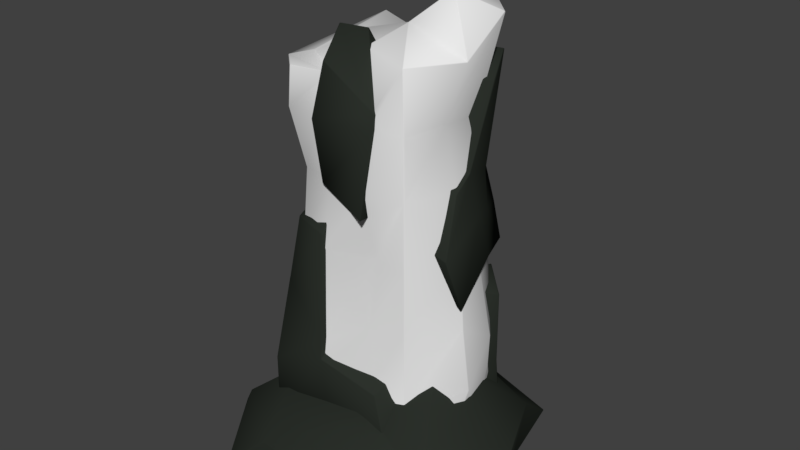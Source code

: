 # Source: Hydrogen.blend  (saved by Blender 2.83.18; exported with 4.5.12 LTS)
import bpy
from mathutils import Matrix  # noqa: F401  (used for matrix-valued properties, if any)

bpy.ops.wm.read_factory_settings(use_empty=True)
scene = bpy.context.scene
scene.name = 'Scene'

# ---- collections
col_collection_1 = bpy.data.collections.new('Collection 1'); scene.collection.children.link(col_collection_1)

# ---- materials (node trees are filled in below, after node groups)
mat_hydrogen = bpy.data.materials.new('Hydrogen')
mat_hydrogen.alpha_threshold = 0.0
mat_hydrogen.use_transparent_shadow = False
mat_hydrogen.roughness = 0.5
mat_rock = bpy.data.materials.new('Rock')
mat_rock.alpha_threshold = 0.0
mat_rock.use_transparent_shadow = False
mat_rock.diffuse_color = (0.02418, 0.02909, 0.02332, 1.0)
mat_rock.roughness = 0.5

# ---- material node trees

# ---- world
world_world = bpy.data.worlds.new('World'); scene.world = world_world
world_world.color = (0.05088, 0.05088, 0.05088)
world_world.use_sun_shadow = False
world_world.sun_shadow_jitter_overblur = 0.0
world_world.cycles.sampling_method = 'MANUAL'

# ---- meshes
me_plane_004 = bpy.data.meshes.new('Plane.004')
me_plane_004.from_pydata([(0.1554, 0.09824, 0.1711), (-0.2255, 0.4979, 0.1907), (0.1734, 0.09824, -0.1962), (-0.2441, 0.09824, -0.07717), (-0.3122, 0.09824, 0.08735), (0.2167, 0.09824, 0.03445), (0.2162, 0.09824, -0.07903), (0.05101, 0.09824, 0.2158), (0.1586, 0.04876, 0.23), (-0.07722, 0.04876, 0.206), (0.1661, 0.4418, -0.1858), (-0.1716, 0.4418, -0.1545), (0.1457, 0.4418, 0.1577), (-0.2106, 0.4418, 0.1956), (-0.2336, 0.3621, -0.0733), (-0.2259, 0.4418, 0.07497), (0.2456, 0.4418, 0.03929), (0.2425, 0.3621, -0.0881), (-0.08684, 0.3621, 0.2087), (0.04853, 0.4418, 0.18), (0.04851, 0.3621, -0.1883), (-0.09101, 0.4418, -0.2258), (0.1394, 0.1903, 0.149), (0.04844, 0.27, 0.1659), (-0.2889, 0.27, 0.084), (-0.2533, 0.27, -0.0806), (-0.3459, 0.04876, 0.07774), (0.1572, 0.27, -0.1732), (0.2395, 0.27, -0.08707), (0.2726, 0.27, 0.0438), (-0.2462, 0.04876, 0.2357), (-0.1824, 0.27, -0.1653), (-0.0876, 0.27, 0.2166), (0.1451, 0.82, -0.156), (-0.2246, 0.7402, -0.2075), (0.1519, 0.82, 0.1662), (-0.1812, 0.82, 0.1537), (-0.25, 0.82, -0.07936), (-0.2296, 0.82, 0.0755), (0.2047, 0.82, 0.03246), (0.1803, 0.82, -0.06666), (-0.08325, 0.82, 0.1711), (0.05067, 0.82, 0.2108), (0.05422, 0.82, -0.2482), (-0.1018, 0.82, -0.2722), (0.1656, 1.248, -0.1776), (-0.1864, 1.16, -0.1694), (0.1469, 1.16, 0.1656), (-0.1996, 1.098, 0.1795), (-0.2461, 1.08, -0.07839), (-0.2978, 1.08, 0.08776), (0.2344, 1.16, 0.03774), (0.2343, 1.248, -0.1051), (-0.08151, 1.098, 0.1615), (0.04712, 1.019, 0.1603), (0.05711, 1.16, -0.2591), (-0.09734, 1.08, -0.2515), (-0.2205, 0.6309, 0.07419), (-0.2058, 0.6309, -0.06297), (0.2312, 0.6309, 0.03688), (0.1494, 0.6309, 0.1628), (0.04619, 0.6309, 0.1461), (-0.08595, 0.6309, 0.1994), (-0.1892, 0.6309, 0.1651), (-0.1804, 0.6309, -0.1634), (-0.08927, 0.6309, -0.2183), (0.1983, 0.6309, -0.07286), (0.1575, 0.6309, -0.1735), (0.05088, 0.6309, -0.2132), (-0.1034, 0.9897, -0.2789), (0.05668, 0.91, -0.2739), (-0.2717, 0.9897, 0.08154), (-0.2518, 0.9897, -0.08003), (0.04762, 0.9897, 0.1668), (-0.08544, 0.9897, 0.194), (0.1525, 0.9897, 0.1672), (0.1684, 0.9897, 0.02638), (-0.2037, 0.9897, 0.1858), (-0.2127, 0.9897, -0.1957), (0.1866, 0.9897, -0.06884), (0.1547, 0.9913, -0.1788), (-0.2319, 1.099, 0.05702), (-0.1387, 1.155, -0.02105), (-0.02899, 1.176, -0.09122), (0.09295, 1.273, -0.06942), (0.1518, 1.305, -0.01584), (-0.08442, 1.16, 0.1093), (-0.04577, 1.148, 0.06962), (0.05894, 1.221, 0.03718), (-0.1017, 0.8079, 0.181), (0.06969, 0.7725, 0.2318), (-0.09943, 1.129, 0.1687), (0.06515, 1.027, 0.1671), (0.06579, 0.9897, 0.1755), (-0.1045, 0.9897, 0.2103), (-0.1031, 1.207, 0.1019), (-0.05371, 1.192, 0.05114), (0.1515, 0.8211, -0.1646), (0.2178, 0.8211, 0.04529), (0.2012, 0.8479, -0.0309), (0.2482, 0.5046, 0.05294), (0.2388, 0.6105, -0.07203), (0.1473, 0.6504, -0.1846), (0.2237, 1.08, -0.08758), (0.1186, 1.001, -0.2358), (-0.2003, 0.05355, -0.1641), (0.2434, 0.005435, -0.1578), (-0.2783, 0.05355, -0.06717), (0.06804, 0.05355, -0.2461), (-0.09665, 0.05355, -0.2282), (0.2463, 0.4797, -0.1169), (-0.1937, 0.4228, -0.1507), (0.06336, 0.3815, -0.197), (-0.1455, 0.4548, -0.2407), (-0.2891, 0.2542, -0.07118), (0.06428, 0.2542, -0.2067), (0.2336, 0.2542, -0.1388), (-0.09129, 0.2542, -0.2052), (-0.2062, 0.2542, -0.1701), (-0.09754, 0.6511, -0.232), (0.06613, 0.6756, -0.226), (-0.2436, 0.4562, 0.06306), (-0.07871, 0.3616, 0.2216), (0.0817, 0.2525, 0.2018), (-0.3183, 0.2525, 0.07378), (-0.07961, 0.3127, 0.231), (-0.2463, 0.2525, 0.2358), (-0.07766, 0.6804, 0.2106), (-0.2001, 0.6804, 0.1699), (0.0872, 0.2792, 0.1359), (-0.09176, 0.3394, 0.1702), (-0.2028, 0.476, 0.1189), (-0.08994, 0.124, 0.1512), (-0.2946, 0.124, 0.05344), (-0.2735, 0.2792, 0.05042), (-0.2187, 0.124, 0.1737), (-0.09108, 0.3623, 0.163), (-0.2167, 0.4343, 0.04226), (0.1621, 0.124, 0.1694), (-0.09027, 0.7452, 0.1546), (-0.2085, 0.6952, 0.1236), (-0.08314, 0.7646, 0.1305), (0.05055, 0.7568, 0.1701), (-0.0814, 1.098, 0.1209), (0.04701, 1.018, 0.1197), (0.04751, 0.9897, 0.1262), (-0.08532, 0.9897, 0.1533), (-0.0843, 1.139, 0.06873), (-0.04572, 1.147, 0.02915), (-0.09018, 0.08911, -0.1701), (-0.1819, 0.08911, -0.1133), (-0.2511, 0.08911, -0.02747), (0.2149, 0.04099, -0.1023), (0.05569, 0.08911, -0.1859), (0.1998, 0.4907, -0.07852), (0.05154, 0.4207, -0.1424), (-0.1387, 0.4863, -0.1812), (-0.1761, 0.4794, -0.1454), (-0.2607, 0.2668, -0.03103), (0.2073, 0.2668, -0.08633), (-0.1872, 0.2668, -0.1186), (-0.09096, 0.64, -0.1735), (0.054, 0.7372, -0.1681), (0.147, 0.849, 0.03972), (0.1628, 0.8669, -0.01398), (0.1299, 0.8206, -0.1609), (0.1981, 0.5219, 0.0417), (0.1865, 0.6193, -0.07239), (0.08323, 0.6406, -0.2149), (0.1659, 1.09, -0.0419), (0.08918, 0.974, -0.2419), (0.1872, 0.8211, -0.1149), (0.202, 0.6105, -0.1753), (0.1863, 1.131, -0.1782), (0.1648, 0.6193, -0.1732), (0.1525, 1.14, -0.1453), (0.233, 0.6629, 0.1032), (0.22, 0.7292, -0.05146), (0.1771, 0.7158, -0.1744), (0.1767, 0.6712, 0.09475), (0.1365, 0.72, -0.1702), (0.1946, 0.7158, -0.1215), (0.1386, 0.05355, -0.2261), (0.1625, 0.5112, -0.196), (0.1273, 0.2542, -0.193), (0.1182, 0.08911, -0.1682), (0.145, 0.5087, -0.1582), (0.1377, 0.08668, 0.4105), (-0.3495, 0.101, 0.2471), (-0.3319, 0.101, -0.2276), (0.0935, 0.09185, -0.2787), (0.3897, 0.101, 0.006875), (0.006531, 0.2343, 0.03682), (0.4335, -0.02558, 0.1673), (0.3383, 0.000534, -0.0822), (-0.006768, 0.000534, 0.3927), (0.2562, -0.009181, 0.3946), (-0.4617, -0.02558, 0.1673), (-0.2907, -0.02558, 0.4026), (-0.2907, -0.02558, -0.3589), (-0.4617, -0.02558, -0.1236), (0.2626, -0.02558, -0.3589), (-0.01408, -0.02558, -0.4488), (0.2945, 0.1035, 0.2769), (-0.1378, 0.1137, 0.4026), (-0.3026, 0.1111, 0.04917), (-0.1565, 0.1178, -0.3355), (0.3111, 0.1178, -0.1835), (0.0568, 0.1762, 0.1882), (0.1634, 0.3338, 0.04145), (-0.2359, 0.1875, 0.1645), (-0.1642, 0.1648, -0.09874), (0.06238, 0.1998, -0.2135)], [], [(25, 24, 15, 14), (28, 27, 10, 17), (22, 29, 16, 12), (23, 22, 12, 19), (1, 122, 127, 128), (29, 28, 17, 16), (31, 25, 14, 11), (32, 23, 19, 18), (30, 9, 125, 126), (5, 6, 28, 29), (26, 30, 126, 124), (7, 0, 22, 23), (0, 5, 29, 22), (9, 8, 123, 125), (6, 2, 27, 28), (124, 126, 1, 121), (3, 4, 24, 25), (58, 57, 38, 37), (60, 59, 39, 35), (62, 61, 42, 41), (61, 60, 35, 42), (63, 62, 41, 36), (57, 63, 36, 38), (65, 64, 34, 44), (64, 58, 37, 34), (67, 68, 43, 33), (68, 65, 44, 43), (70, 69, 56, 55), (72, 71, 50, 49), (171, 97, 104, 173), (73, 75, 47, 54), (75, 76, 51, 47), (77, 74, 53, 48), (69, 78, 46, 56), (78, 72, 49, 46), (71, 77, 48, 50), (76, 79, 52, 51), (79, 80, 45, 52), (80, 70, 55, 45), (126, 125, 122, 1), (10, 20, 68, 67), (17, 10, 67, 66), (16, 17, 66, 59), (11, 14, 58, 64), (21, 11, 64, 65), (15, 13, 63, 57), (19, 12, 60, 61), (18, 19, 61, 62), (12, 16, 59, 60), (14, 15, 57, 58), (33, 43, 70, 80), (39, 40, 79, 76), (38, 36, 77, 71), (34, 37, 72, 78), (44, 34, 78, 69), (36, 41, 74, 77), (35, 39, 76, 75), (42, 35, 75, 73), (181, 178, 97, 171), (37, 38, 71, 72), (43, 44, 69, 70), (50, 81, 46, 49), (56, 46, 81, 82), (55, 56, 82, 83), (47, 88, 87, 54), (87, 82, 81, 86), (88, 83, 82, 87), (85, 84, 83, 88), (51, 85, 88, 47), (45, 55, 83, 84), (176, 177, 99, 98), (50, 48, 53, 81), (86, 81, 53), (52, 85, 51), (45, 84, 85, 52), (94, 93, 92, 91), (89, 90, 93, 94), (92, 96, 95, 91), (117, 118, 111, 113), (115, 117, 113, 112), (184, 115, 112, 183), (105, 107, 114, 118), (182, 108, 115, 184), (108, 109, 117, 115), (109, 105, 118, 117), (112, 113, 119, 120), (8, 138, 129, 123), (26, 133, 135, 30), (122, 136, 139, 127), (123, 129, 130, 125), (128, 140, 131, 1), (9, 132, 138, 8), (1, 131, 137, 121), (30, 135, 132, 9), (124, 134, 133, 26), (127, 139, 140, 128), (125, 130, 136, 122), (121, 137, 134, 124), (89, 141, 142, 90), (96, 148, 147, 95), (95, 147, 143, 91), (91, 143, 146, 94), (94, 146, 141, 89), (92, 144, 148, 96), (90, 142, 145, 93), (93, 145, 144, 92), (111, 157, 156, 113), (113, 156, 161, 119), (110, 154, 159, 116), (120, 162, 155, 112), (107, 151, 158, 114), (119, 161, 162, 120), (109, 149, 150, 105), (105, 150, 151, 107), (114, 158, 160, 118), (116, 159, 152, 106), (182, 185, 153, 108), (108, 153, 149, 109), (118, 160, 157, 111), (183, 186, 154, 110), (99, 164, 163, 98), (97, 165, 170, 104), (100, 166, 167, 101), (178, 180, 165, 97), (176, 179, 166, 100), (173, 175, 169, 103), (103, 169, 164, 99), (172, 174, 168, 102), (101, 167, 174, 172), (104, 170, 175, 173), (177, 181, 171, 99), (99, 171, 173, 103), (101, 172, 181, 177), (98, 163, 179, 176), (102, 168, 180, 178), (100, 101, 177, 176), (172, 102, 178, 181), (112, 155, 186, 183), (106, 152, 185, 182), (106, 182, 184, 116), (116, 184, 183, 110), (187, 203, 208), (188, 204, 210), (189, 205, 211), (190, 206, 212), (191, 207, 209), (209, 212, 192), (209, 207, 212), (207, 190, 212), (212, 211, 192), (212, 206, 211), (206, 189, 211), (211, 210, 192), (211, 205, 210), (205, 188, 210), (210, 208, 192), (210, 204, 208), (204, 187, 208), (208, 209, 192), (208, 203, 209), (203, 191, 209), (194, 207, 191), (194, 201, 207), (201, 190, 207), (202, 206, 190), (202, 199, 206), (199, 189, 206), (200, 205, 189), (200, 197, 205), (197, 188, 205), (198, 204, 188), (198, 195, 204), (195, 187, 204), (196, 203, 187), (196, 193, 203), (193, 191, 203), (201, 202, 190), (199, 200, 189), (197, 198, 188), (195, 196, 187), (193, 194, 191)])
me_plane_004.polygons.foreach_set('use_smooth', [True] * 181)
me_plane_004.polygons.foreach_set('material_index', [0, 0, 0, 0, 1, 0, 0, 0, 1, 0, 1, 0, 0, 1, 0, 1, 0, 0, 0, 0, 0, 0, 0, 0, 0, 0, 0, 0, 0, 1, 0, 0, 0, 0, 0, 0, 0, 0, 0, 1, 0, 0, 0, 0, 0, 0, 0, 0, 0, 0, 0, 0, 0, 0, 0, 0, 0, 0, 1, 0, 0, 0, 0, 0, 0, 0, 0, 0, 0, 0, 1, 0, 0, 0, 0, 1, 1, 1, 1, 1, 1, 1, 1, 1, 1, 1, 1, 1, 1, 1, 1, 1, 1, 1, 1, 1, 1, 1, 1, 1, 1, 1, 1, 1, 1, 1, 1, 1, 1, 1, 1, 1, 1, 1, 1, 1, 1, 1, 1, 1, 1, 1, 1, 1, 1, 1, 1, 1, 1, 1, 1, 1, 1, 1, 1, 1, 1, 1, 1, 1, 1, 1, 1, 1, 1, 1, 1, 1, 1, 1, 1, 1, 1, 1, 1, 1, 1, 1, 1, 1, 1, 1, 1, 1, 1, 1, 1, 1, 1, 1, 1, 1, 1, 1, 1, 1, 1, 1, 1, 1, 1])
_uv = me_plane_004.uv_layers.new(name='UVMap')
_uv.uv.foreach_set('vector', [0.4697, -0.3502, 0.8101, -0.2636, 0.6739, 0.09492, 0.4274, -0.1604, 0.03584, 1.37, -0.1676, 1.361, -0.1241, 1.054, 0.04465, 1.225, 0.5142, 1.518, 0.2403, 1.37, 0.2435, 1.127, 0.4639, 1.107, 0.6637, 1.354, 0.5142, 1.518, 0.4639, 1.107, 0.6055, 1.069, -0.6024, 3.567, 0.4628, 2.066, 0.8099, 4.338, 0.1838, 4.758, 0.2403, 1.37, 0.03584, 1.37, 0.04465, 1.225, 0.2435, 1.127, 0.2459, -0.3819, 0.4697, -0.3502, 0.4274, -0.1604, 0.1986, -0.03349, 0.9215, 1.283, 0.6637, 1.354, 0.6055, 1.069, 0.8702, 1.121, -1.822, 0.7623, -1.169, 0.0004769, 0.3064, 1.647, -1.147, 1.718, 0.2381, 1.667, 0.03512, 1.663, 0.03584, 1.37, 0.2403, 1.37, -2.262, 1.088, -1.822, 0.7623, -1.147, 1.718, -2.216, 2.149, 0.7277, 1.678, 0.5193, 1.697, 0.5142, 1.518, 0.6637, 1.354, 0.5193, 1.697, 0.2381, 1.667, 0.2403, 1.37, 0.5142, 1.518, -1.169, 0.0004769, -0.3767, -0.3542, 0.6257, 0.237, 0.3064, 1.647, 0.03512, 1.663, -0.1864, 1.67, -0.1676, 1.361, 0.03584, 1.37, -2.216, 2.149, -1.147, 1.718, -0.6024, 3.567, -1.616, 3.489, 0.5611, -0.6973, 0.9215, -0.6076, 0.8101, -0.2636, 0.4697, -0.3502, 0.3447, 0.3048, 0.5206, 0.3871, 0.3893, 0.5336, 0.3079, 0.5081, 0.4, 0.8803, 0.2533, 0.9011, 0.2676, 0.7595, 0.3421, 0.7464, 0.6675, 0.6842, 0.5038, 0.8358, 0.3847, 0.7098, 0.4244, 0.6443, 0.5038, 0.8358, 0.4, 0.8803, 0.3421, 0.7464, 0.3847, 0.7098, 0.6347, 0.4944, 0.6675, 0.6842, 0.4244, 0.6443, 0.4216, 0.5812, 0.5206, 0.3871, 0.6347, 0.4944, 0.4216, 0.5812, 0.3893, 0.5336, -0.03883, 0.3698, 0.1882, 0.3281, 0.2227, 0.4806, 0.1935, 0.5547, 0.1882, 0.3281, 0.3447, 0.3048, 0.3079, 0.5081, 0.2227, 0.4806, 0.02961, 0.8059, -0.09442, 0.6554, 0.1674, 0.6265, 0.1772, 0.7003, -0.09442, 0.6554, -0.03883, 0.3698, 0.1935, 0.5547, 0.1674, 0.6265, 0.2089, 0.626, 0.2435, 0.5952, 0.2615, 0.6069, 0.2628, 0.6323, 0.3012, 0.5744, 0.3319, 0.5887, 0.3227, 0.6006, 0.298, 0.5925, 3.048, 1.239, 3.578, 1.285, 3.919, 2.796, 3.29, 3.287, 0.3312, 0.6677, 0.3106, 0.6844, 0.2979, 0.6591, 0.3256, 0.6629, 0.3106, 0.6844, 0.2776, 0.6911, 0.284, 0.6585, 0.2979, 0.6591, 0.3469, 0.6087, 0.3497, 0.6371, 0.3243, 0.6315, 0.3289, 0.6148, 0.2435, 0.5952, 0.2697, 0.5734, 0.2824, 0.6019, 0.2615, 0.6069, 0.2697, 0.5734, 0.3012, 0.5744, 0.298, 0.5925, 0.2824, 0.6019, 0.3319, 0.5887, 0.3469, 0.6087, 0.3289, 0.6148, 0.3227, 0.6006, 0.2776, 0.6911, 0.255, 0.681, 0.2758, 0.6496, 0.284, 0.6585, 0.255, 0.681, 0.2387, 0.6604, 0.2719, 0.6443, 0.2758, 0.6496, 0.2387, 0.6604, 0.2089, 0.626, 0.2628, 0.6323, 0.2719, 0.6443, -1.147, 1.718, 0.3064, 1.647, 0.4628, 2.066, -0.6024, 3.567, -0.1241, 1.054, -0.3785, 1.047, -0.09442, 0.6554, 0.02961, 0.8059, 0.04465, 1.225, -0.1241, 1.054, 0.02961, 0.8059, 0.1376, 0.8743, 0.2435, 1.127, 0.04465, 1.225, 0.1376, 0.8743, 0.2533, 0.9011, 0.1986, -0.03349, 0.4274, -0.1604, 0.3447, 0.3048, 0.1882, 0.3281, -0.0345, -0.04045, 0.1986, -0.03349, 0.1882, 0.3281, -0.03883, 0.3698, 0.6739, 0.09492, 0.8689, 0.216, 0.6347, 0.4944, 0.5206, 0.3871, 0.6055, 1.069, 0.4639, 1.107, 0.4, 0.8803, 0.5038, 0.8358, 0.8702, 1.121, 0.6055, 1.069, 0.5038, 0.8358, 0.6675, 0.6842, 0.4639, 1.107, 0.2435, 1.127, 0.2533, 0.9011, 0.4, 0.8803, 0.4274, -0.1604, 0.6739, 0.09492, 0.5206, 0.3871, 0.3447, 0.3048, 0.1772, 0.7003, 0.1674, 0.6265, 0.2089, 0.626, 0.2387, 0.6604, 0.2676, 0.7595, 0.2161, 0.7384, 0.255, 0.681, 0.2776, 0.6911, 0.3893, 0.5336, 0.4216, 0.5812, 0.3469, 0.6087, 0.3319, 0.5887, 0.2227, 0.4806, 0.3079, 0.5081, 0.3012, 0.5744, 0.2697, 0.5734, 0.1935, 0.5547, 0.2227, 0.4806, 0.2697, 0.5734, 0.2435, 0.5952, 0.4216, 0.5812, 0.4244, 0.6443, 0.3497, 0.6371, 0.3469, 0.6087, 0.3421, 0.7464, 0.2676, 0.7595, 0.2776, 0.6911, 0.3106, 0.6844, 0.3847, 0.7098, 0.3421, 0.7464, 0.3106, 0.6844, 0.3312, 0.6677, 3.073, 0.4164, 3.479, 0.4042, 3.578, 1.285, 3.048, 1.239, 0.3079, 0.5081, 0.3893, 0.5336, 0.3319, 0.5887, 0.3012, 0.5744, 0.1674, 0.6265, 0.1935, 0.5547, 0.2435, 0.5952, 0.2089, 0.626, 0.3227, 0.6006, 0.3153, 0.6065, 0.2824, 0.6019, 0.298, 0.5925, 0.2615, 0.6069, 0.2824, 0.6019, 0.3153, 0.6065, 0.2972, 0.6164, 0.2628, 0.6323, 0.2615, 0.6069, 0.2972, 0.6164, 0.2838, 0.6264, 0.2979, 0.6591, 0.2918, 0.6438, 0.3064, 0.6334, 0.3256, 0.6629, 0.3064, 0.6334, 0.2972, 0.6164, 0.3153, 0.6065, 0.3129, 0.6286, 0.2918, 0.6438, 0.2838, 0.6264, 0.2972, 0.6164, 0.3064, 0.6334, 0.282, 0.647, 0.2806, 0.6416, 0.2838, 0.6264, 0.2918, 0.6438, 0.284, 0.6585, 0.282, 0.647, 0.2918, 0.6438, 0.2979, 0.6591, 0.2719, 0.6443, 0.2628, 0.6323, 0.2838, 0.6264, 0.2806, 0.6416, 1.608, 0.09502, 2.553, 0.5015, 2.281, 1.438, 1.825, 1.011, 0.3227, 0.6006, 0.3289, 0.6148, 0.3243, 0.6315, 0.3153, 0.6065, 0.3129, 0.6286, 0.3153, 0.6065, 0.3243, 0.6315, 0.2758, 0.6496, 0.282, 0.647, 0.284, 0.6585, 0.2719, 0.6443, 0.2806, 0.6416, 0.282, 0.647, 0.2758, 0.6496, 1.806, 5.483, 3.051, 5.666, 2.979, 5.92, 1.903, 6.48, 2.057, 4.303, 3.013, 4.47, 3.051, 5.666, 1.806, 5.483, 2.979, 5.92, 2.208, 6.967, 2.005, 6.856, 1.903, 6.48, 0.4165, -4.456, 1.267, -4.903, 1.845, -3.652, 1.271, -3.085, -0.7932, -4.084, 0.4165, -4.456, 1.271, -3.085, -0.6443, -2.931, -1.252, -4.013, -0.7932, -4.084, -0.6443, -2.931, -1.552, -2.411, 0.6111, -6.043, 1.127, -6.186, 1.768, -5.641, 1.267, -4.903, -1.559, -5.429, -1.104, -5.541, -0.7932, -4.084, -1.252, -4.013, -1.104, -5.541, -0.08759, -5.813, 0.4165, -4.456, -0.7932, -4.084, -0.08759, -5.813, 0.6111, -6.043, 1.267, -4.903, 0.4165, -4.456, -0.6443, -2.931, 1.271, -3.085, 1.473, -1.909, 0.8608, -1.412, -0.3767, -0.3542, -0.04367, -0.8278, 1.224, 0.114, 0.6257, 0.237, -2.262, 1.088, -2.639, 1.315, -2.376, 0.3056, -1.822, 0.7623, 0.4628, 2.066, 0.9919, 2.011, 1.224, 4.932, 0.8099, 4.338, 0.6257, 0.237, 1.224, 0.114, 0.9056, 1.817, 0.3064, 1.647, 0.1838, 4.758, 0.03393, 5.159, -1.229, 3.789, -0.6024, 3.567, -1.169, 0.0004769, -1.577, -0.463, -0.04367, -0.8278, -0.3767, -0.3542, -0.6024, 3.567, -1.229, 3.789, -1.86, 3.627, -1.616, 3.489, -1.822, 0.7623, -2.376, 0.3056, -1.577, -0.463, -1.169, 0.0004769, -2.216, 2.149, -2.43, 2.501, -2.639, 1.315, -2.262, 1.088, 0.8099, 4.338, 1.224, 4.932, 0.03393, 5.159, 0.1838, 4.758, 0.3064, 1.647, 0.9056, 1.817, 0.9919, 2.011, 0.4628, 2.066, -1.616, 3.489, -1.86, 3.627, -2.43, 2.501, -2.216, 2.149, 2.057, 4.303, 1.942, 3.684, 3.44, 3.912, 3.013, 4.47, 2.208, 6.967, 2.421, 7.191, 1.653, 7.392, 2.005, 6.856, 2.005, 6.856, 1.653, 7.392, 1.442, 6.652, 1.903, 6.48, 1.903, 6.48, 1.442, 6.652, 1.23, 5.5, 1.806, 5.483, 1.806, 5.483, 1.23, 5.5, 1.942, 3.684, 2.057, 4.303, 2.979, 5.92, 3.273, 6.172, 2.421, 7.191, 2.208, 6.967, 3.013, 4.47, 3.44, 3.912, 3.44, 5.915, 3.051, 5.666, 3.051, 5.666, 3.44, 5.915, 3.273, 6.172, 2.979, 5.92, 1.845, -3.652, 2.079, -3.238, 1.779, -2.938, 1.271, -3.085, 1.271, -3.085, 1.779, -2.938, 1.846, -1.72, 1.473, -1.909, -2.02, -2.518, -2.231, -2.219, -2.639, -3.645, -2.205, -3.815, 0.8608, -1.412, 0.9506, -0.8333, -0.6659, -2.275, -0.6443, -2.931, 1.127, -6.186, 1.343, -6.412, 2.079, -5.688, 1.768, -5.641, 1.473, -1.909, 1.846, -1.72, 0.9506, -0.8333, 0.8608, -1.412, -0.08759, -5.813, -0.1189, -6.287, 0.6554, -6.467, 0.6111, -6.043, 0.6111, -6.043, 0.6554, -6.467, 1.343, -6.412, 1.127, -6.186, 1.768, -5.641, 2.079, -5.688, 1.755, -4.913, 1.267, -4.903, -2.205, -3.815, -2.639, -3.645, -2.593, -5.417, -2.145, -5.204, -1.559, -5.429, -1.717, -5.901, -1.213, -6.054, -1.104, -5.541, -1.104, -5.541, -1.213, -6.054, -0.1189, -6.287, -0.08759, -5.813, 1.267, -4.903, 1.755, -4.913, 2.079, -3.238, 1.845, -3.652, -1.552, -2.411, -1.546, -2.169, -2.231, -2.219, -2.02, -2.518, 2.281, 1.438, 1.942, 1.661, 1.519, 1.438, 1.825, 1.011, 3.578, 1.285, 3.767, 1.279, 4.182, 2.696, 3.919, 2.796, 1.844, -0.4603, 1.651, -0.8278, 2.833, -0.7071, 2.648, -0.3476, 3.479, 0.4042, 3.786, 0.434, 3.767, 1.279, 3.578, 1.285, 1.608, 0.09502, 1.23, 0.1655, 1.651, -0.8278, 1.844, -0.4603, 3.29, 3.287, 3.295, 3.678, 2.302, 3.461, 2.744, 3.122, 2.744, 3.122, 2.302, 3.461, 1.942, 1.661, 2.281, 1.438, 3.203, -0.2615, 3.405, -0.3432, 4.182, -0.356, 3.637, -0.1414, 2.648, -0.3476, 2.833, -0.7071, 3.405, -0.3432, 3.203, -0.2615, 3.919, 2.796, 4.182, 2.696, 3.295, 3.678, 3.29, 3.287, 2.553, 0.5015, 3.073, 0.4164, 3.048, 1.239, 2.281, 1.438, 2.281, 1.438, 3.048, 1.239, 3.29, 3.287, 2.744, 3.122, 2.648, -0.3476, 3.203, -0.2615, 3.073, 0.4164, 2.553, 0.5015, 1.825, 1.011, 1.519, 1.438, 1.23, 0.1655, 1.608, 0.09502, 3.637, -0.1414, 4.182, -0.356, 3.786, 0.434, 3.479, 0.4042, 1.844, -0.4603, 2.648, -0.3476, 2.553, 0.5015, 1.608, 0.09502, 3.203, -0.2615, 3.637, -0.1414, 3.479, 0.4042, 3.073, 0.4164, -0.6443, -2.931, -0.6659, -2.275, -1.546, -2.169, -1.552, -2.411, -2.145, -5.204, -2.593, -5.417, -1.717, -5.901, -1.559, -5.429, -2.145, -5.204, -1.559, -5.429, -1.252, -4.013, -2.205, -3.815, -2.205, -3.815, -1.252, -4.013, -1.552, -2.411, -2.02, -2.518, 0.0, 0.0, 0.0, 0.0, 0.0, 0.0, 0.0, 0.0, 0.0, 0.0, 0.0, 0.0, 0.0, 0.0, 0.0, 0.0, 0.0, 0.0, 0.0, 0.0, 0.0, 0.0, 0.0, 0.0, 0.0, 0.0, 0.0, 0.0, 0.0, 0.0, 0.0, 0.0, 0.0, 0.0, 0.0, 0.0, 0.0, 0.0, 0.0, 0.0, 0.0, 0.0, 0.0, 0.0, 0.0, 0.0, 0.0, 0.0, 0.0, 0.0, 0.0, 0.0, 0.0, 0.0, 0.0, 0.0, 0.0, 0.0, 0.0, 0.0, 0.0, 0.0, 0.0, 0.0, 0.0, 0.0, 0.0, 0.0, 0.0, 0.0, 0.0, 0.0, 0.0, 0.0, 0.0, 0.0, 0.0, 0.0, 0.0, 0.0, 0.0, 0.0, 0.0, 0.0, 0.0, 0.0, 0.0, 0.0, 0.0, 0.0, 0.0, 0.0, 0.0, 0.0, 0.0, 0.0, 0.0, 0.0, 0.0, 0.0, 0.0, 0.0, 0.0, 0.0, 0.0, 0.0, 0.0, 0.0, 0.0, 0.0, 0.0, 0.0, 0.0, 0.0, 0.0, 0.0, 0.0, 0.0, 0.0, 0.0, 0.0, 0.0, 0.0, 0.0, 0.0, 0.0, 0.0, 0.0, 0.0, 0.0, 0.0, 0.0, 0.0, 0.0, 0.0, 0.0, 0.0, 0.0, 0.0, 0.0, 0.0, 0.0, 0.0, 0.0, 0.0, 0.0, 0.0, 0.0, 0.0, 0.0, 0.0, 0.0, 0.0, 0.0, 0.0, 0.0, 0.0, 0.0, 0.0, 0.0, 0.0, 0.0, 0.0, 0.0, 0.0, 0.0, 0.0, 0.0, 0.0, 0.0, 0.0, 0.0, 0.0, 0.0, 0.0, 0.0, 0.0, 0.0, 0.0, 0.0, 0.0, 0.0, 0.0, 0.0, 0.0, 0.0, 0.0, 0.0, 0.0, 0.0, 0.0, 0.0, 0.0, 0.0, 0.0, 0.0, 0.0, 0.0, 0.0, 0.0, 0.0, 0.0, 0.0, 0.0, 0.0, 0.0, 0.0, 0.0, 0.0, 0.0, 0.0, 0.0, 0.0, 0.0, 0.0, 0.0, 0.0, 0.0, 0.0, 0.0, 0.0, 0.0, 0.0, 0.0, 0.0, 0.0, 0.0, 0.0, 0.0, 0.0, 0.0, 0.0, 0.0, 0.0, 0.0, 0.0, 0.0, 0.0, 0.0, 0.0])
me_plane_004.materials.append(mat_hydrogen)
me_plane_004.materials.append(mat_rock)
me_plane_004.use_remesh_preserve_volume = False
me_plane_004.use_remesh_preserve_attributes = False
me_plane_004.use_mirror_vertex_groups = False
me_plane_004.update()

# ---- objects
ob_hydrogen = bpy.data.objects.new('Hydrogen', me_plane_004)

# ---- transforms, parenting, visibility, modifiers, constraints
ob_hydrogen.location = (0.009446, -0.001099, 0.00743)
ob_hydrogen.rotation_euler = (1.571, -0.0, 0.0)
ob_hydrogen.scale = (0.6709, 0.6709, 0.6709)
ob_hydrogen.lineart.crease_threshold = 0.0
_m = ob_hydrogen.modifiers.new('Bevel', 'BEVEL')
_m.width = 0.003
_m.width_pct = 0.003
_m.offset_type = 'WIDTH'
_m.spread = 0.0

# ---- collection membership
col_collection_1.objects.link(ob_hydrogen)

# ---- scene / render settings (as saved in the file)
scene.frame_start = 1; scene.frame_end = 250; scene.frame_set(1)
scene.render.engine = 'BLENDER_EEVEE_NEXT'
scene.render.resolution_percentage = 50
scene.render.dither_intensity = 0.0
scene.cycles.use_denoising = False
scene.cycles.samples = 128
scene.cycles.sampling_pattern = 'TABULATED_SOBOL'
scene.cycles.light_sampling_threshold = 0.0
scene.cycles.use_adaptive_sampling = False
scene.cycles.use_light_tree = False
scene.cycles.blur_glossy = 0.0
scene.cycles.sample_clamp_indirect = 0.0
scene.view_settings.view_transform = 'Standard'
bpy.context.view_layer.update()

# ---- added for rendering (the .blend has no active camera and no usable light): camera, sun
cam_auto = bpy.data.cameras.new('AutoCamera')
cam_auto.lens = 50.0
cam_auto.sensor_width = 36.0
cam_auto.clip_end = 1000.0
ob_auto_camera = bpy.data.objects.new('AutoCamera', cam_auto)
scene.collection.objects.link(ob_auto_camera)
ob_auto_camera.location = (1.12809, -1.34247, 1.33906)
ob_auto_camera.rotation_euler = (1.09748, -7.21219e-08, 0.694738)
scene.camera = ob_auto_camera
light_auto_sun = bpy.data.lights.new('AutoSun', 'SUN')
light_auto_sun.energy = 3.0
light_auto_sun.angle = 0.0523599
ob_auto_sun = bpy.data.objects.new('AutoSun', light_auto_sun)
scene.collection.objects.link(ob_auto_sun)
ob_auto_sun.rotation_euler = (0.872665, 0.174533, 0.523599)
bpy.context.view_layer.update()
